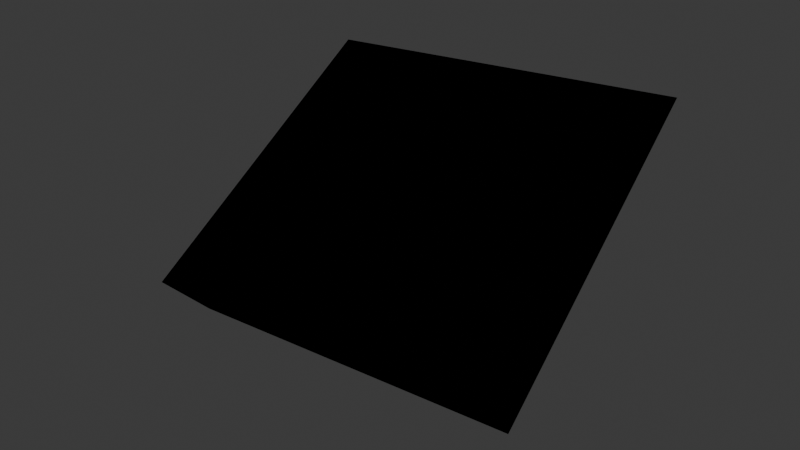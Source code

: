 # Source: AsteroidSmall2.blend  (saved by Blender 4.4.32; exported with 4.5.12 LTS)
import bpy
from mathutils import Matrix  # noqa: F401  (used for matrix-valued properties, if any)

bpy.ops.wm.read_factory_settings(use_empty=True)
scene = bpy.context.scene
scene.name = 'Scene'

# ---- collections
col_collection = bpy.data.collections.new('Collection'); scene.collection.children.link(col_collection)

# ---- materials (node trees are filled in below, after node groups)
mat_material = bpy.data.materials.new('Material')
mat_material.alpha_threshold = 0.0
mat_material.roughness = 0.5
mat_material.line_color = (0.0, 0.0, 0.0, 1.0)
mat_material_001 = bpy.data.materials.new('Material.001')
mat_material_001.use_backface_culling = True

# ---- material node trees
mat_material.use_nodes = True; mat_material.node_tree.nodes.clear()
_N = mat_material.node_tree.nodes; _L = mat_material.node_tree.links
n0 = _N.new('ShaderNodeOutputMaterial'); n0.name = 'Material Output'; n0.location = (300, 300)
n1 = _N.new('ShaderNodeBsdfPrincipled'); n1.name = 'Principled BSDF'; n1.location = (10, 300)
n1.inputs[3].default_value = 1.45
_L.new(n1.outputs[0], n0.inputs[0])
n0.is_active_output = True
mat_material_001.use_nodes = True; mat_material_001.node_tree.nodes.clear()
_N = mat_material_001.node_tree.nodes; _L = mat_material_001.node_tree.links
n0 = _N.new('ShaderNodeOutputMaterial'); n0.name = 'Material Output'; n0.location = (300, 300)
n1 = _N.new('ShaderNodeEmission'); n1.name = 'Emission'; n1.location = (10, 300)
n1.inputs[0].default_value = (0.0, 0.0, 0.0, 1.0)
_L.new(n1.outputs[0], n0.inputs[0])
n0.is_active_output = True

# ---- world
world_world = bpy.data.worlds.new('World'); scene.world = world_world
world_world.use_nodes = True; world_world.node_tree.nodes.clear()
_N = world_world.node_tree.nodes; _L = world_world.node_tree.links
n0 = _N.new('ShaderNodeOutputWorld'); n0.name = 'World Output'; n0.location = (300, 300)
n1 = _N.new('ShaderNodeBackground'); n1.name = 'Background'; n1.location = (10, 300)
n1.inputs[0].default_value = (0.05088, 0.05088, 0.05088, 1.0)
_L.new(n1.outputs[0], n0.inputs[0])
n0.is_active_output = True
world_world.color = (0.05088, 0.05088, 0.05088)
world_world.sun_shadow_jitter_overblur = 0.0

# ---- meshes
me_cube = bpy.data.meshes.new('Cube')
me_cube.from_pydata([(2.077, 1.618, 1.539), (0.4073, 2.16, -1.868), (1.683, -1.817, 1.51), (1.796, -0.6914, -1.412), (-0.8181, -0.1661, 1.989), (-1.404, 1.485, -1.0), (-1.342, -2.39, -0.04933), (-2.298, -1.0, -1.411)], [], [(0, 4, 2), (3, 6, 7), (7, 6, 4), (5, 1, 7), (1, 0, 3), (5, 4, 0), (3, 0, 2), (4, 5, 7), (2, 4, 6), (6, 3, 2), (7, 1, 3), (0, 1, 5)])
_uv = me_cube.uv_layers.new(name='UVMap')
_uv.uv.foreach_set('vector', [0.625, 0.5, 0.875, 0.5, 0.625, 0.75, 0.375, 0.75, 0.625, 1.0, 0.375, 1.0, 0.375, 0.0, 0.625, 0.0, 0.625, 0.25, 0.125, 0.5, 0.375, 0.5, 0.125, 0.75, 0.375, 0.5, 0.625, 0.5, 0.375, 0.75, 0.375, 0.25, 0.625, 0.25, 0.625, 0.5, 0.375, 0.75, 0.625, 0.5, 0.625, 0.75, 0.625, 0.25, 0.375, 0.25, 0.375, 0.0, 0.625, 0.75, 0.875, 0.5, 0.875, 0.75, 0.625, 1.0, 0.375, 0.75, 0.625, 0.75, 0.125, 0.75, 0.375, 0.5, 0.375, 0.75, 0.625, 0.5, 0.375, 0.5, 0.375, 0.25])
me_cube.materials.append(mat_material)
me_cube.materials.append(mat_material_001)
me_cube.use_mirror_vertex_groups = False
me_cube.update()

# ---- objects
ob_cube = bpy.data.objects.new('Cube', me_cube)

# ---- transforms, parenting, visibility, modifiers, constraints
ob_cube.location = (0.0, 0.0, 0.0)
ob_cube.lock_rotations_4d = False
ob_cube.empty_display_type = 'ARROWS'
ob_cube.lineart.crease_threshold = 0.0
_m = ob_cube.modifiers.new('Solidify', 'SOLIDIFY')
_m.solidify_mode = 'NON_MANIFOLD'
_m.thickness = -0.4
_m.material_offset = 1
_m.use_flip_normals = True

# ---- collection membership
col_collection.objects.link(ob_cube)

# ---- scene / render settings (as saved in the file)
scene.frame_start = 1; scene.frame_end = 250; scene.frame_set(1)
scene.render.engine = 'BLENDER_EEVEE_NEXT'
bpy.context.view_layer.update()

# ---- added for rendering (the .blend has no active camera and no usable light): camera, sun
cam_auto = bpy.data.cameras.new('AutoCamera')
cam_auto.lens = 50.0
cam_auto.sensor_width = 36.0
cam_auto.clip_end = 1000.0
ob_auto_camera = bpy.data.objects.new('AutoCamera', cam_auto)
scene.collection.objects.link(ob_auto_camera)
ob_auto_camera.location = (8.26688, -10.2729, 6.84404)
ob_auto_camera.rotation_euler = (1.09748, -7.21219e-08, 0.694738)
scene.camera = ob_auto_camera
light_auto_sun = bpy.data.lights.new('AutoSun', 'SUN')
light_auto_sun.energy = 3.0
light_auto_sun.angle = 0.0523599
ob_auto_sun = bpy.data.objects.new('AutoSun', light_auto_sun)
scene.collection.objects.link(ob_auto_sun)
ob_auto_sun.rotation_euler = (0.872665, 0.174533, 0.523599)
bpy.context.view_layer.update()
